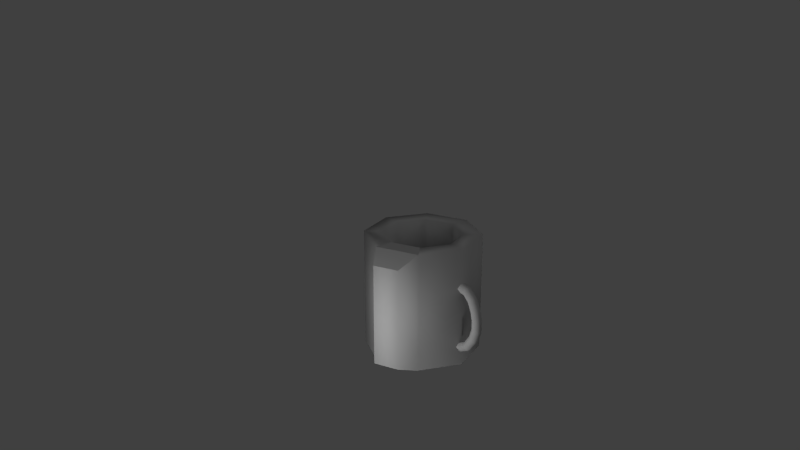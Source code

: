 # Source: tace.blend  (saved by Blender 2.65.0; exported with 4.5.12 LTS)
import bpy
from mathutils import Matrix  # noqa: F401  (used for matrix-valued properties, if any)

bpy.ops.wm.read_factory_settings(use_empty=True)
scene = bpy.context.scene
scene.name = 'Scene'

# ---- collections
col_collection_1 = bpy.data.collections.new('Collection 1'); scene.collection.children.link(col_collection_1)

# ---- materials (node trees are filled in below, after node groups)
mat_tace = bpy.data.materials.new('tace')
mat_tace.alpha_threshold = 0.0
mat_tace.use_transparent_shadow = False
mat_tace.diffuse_color = (0.3177, 0.3177, 0.3177, 1.0)
mat_tace.roughness = 0.5
mat_tace.specular_intensity = 1.0
mat_tace.line_color = (0.0, 0.0, 0.0, 1.0)

# ---- material node trees

# ---- world
world_world = bpy.data.worlds.new('World'); scene.world = world_world
world_world.color = (0.05088, 0.05088, 0.05088)
world_world.use_sun_shadow = False
world_world.sun_shadow_jitter_overblur = 0.0
world_world.cycles.sampling_method = 'MANUAL'
world_world.cycles.sample_map_resolution = 256

# ---- cameras
cam_camera = bpy.data.cameras.new('Camera')
cam_camera.clip_end = 100.0
cam_camera.lens = 35.0
cam_camera.sensor_width = 32.0
cam_camera.sensor_height = 18.0
cam_camera.ortho_scale = 7.314
cam_camera.dof.focus_distance = 0.0
cam_camera.dof.aperture_fstop = 128.0

# ---- lights
light_lamp_001 = bpy.data.lights.new('Lamp.001', 'POINT')
light_lamp_001.transmission_factor = 0.0
light_lamp_001.cutoff_distance = 30.0
light_lamp_001.energy = 50.0
light_lamp_001.shadow_buffer_clip_start = 1.001
light_lamp_001.shadow_soft_size = 1.0
light_lamp_001.shadow_maximum_resolution = 0.006
light_lamp_001.use_absolute_resolution = True
light_lamp_001.cycles.use_multiple_importance_sampling = False
light_lamp = bpy.data.lights.new('Lamp', 'SUN')
light_lamp.transmission_factor = 0.0
light_lamp.cutoff_distance = 30.0
light_lamp.angle = 1.571
light_lamp.energy = 0.33
light_lamp.shadow_buffer_clip_start = 1.001
light_lamp.shadow_soft_size = 1.0
light_lamp.shadow_cascade_max_distance = 1000.0
light_lamp.cycles.use_multiple_importance_sampling = False

# ---- meshes
me_cylinder_001 = bpy.data.meshes.new('Cylinder.001')
me_cylinder_001.from_pydata([(1.054, 0.06813, 0.5945), (1.054, 0.06813, 0.7307), (1.113, 0.03406, 0.5847), (1.113, 0.03406, 0.7375), (1.113, -0.03406, 0.5847), (1.113, -0.03406, 0.7375), (1.054, -0.06813, 0.5945), (1.054, -0.06813, 0.7307), (0.9963, -0.03406, 0.6042), (0.9959, -0.03406, 0.7239), (0.9963, 0.03406, 0.6042), (0.9959, 0.03406, 0.7239), (1.025, 0.06813, 0.8561), (1.081, 0.03406, 0.8756), (1.081, -0.03406, 0.8756), (1.025, -0.06813, 0.8561), (0.9694, -0.03406, 0.8367), (0.9694, 0.03406, 0.8367), (0.9637, 0.06813, 0.9869), (1.011, 0.03406, 1.023), (1.011, -0.03406, 1.023), (0.9637, -0.06813, 0.9869), (0.9167, -0.03406, 0.9513), (0.9167, 0.03406, 0.9513), (0.8623, 0.06813, 1.078), (0.8871, 0.03406, 1.131), (0.8871, -0.03406, 1.131), (0.8623, -0.06813, 1.078), (0.8375, -0.03406, 1.024), (0.8375, 0.03406, 1.024), (0.7209, 0.06813, 1.099), (0.73, 0.03406, 1.157), (0.73, -0.03406, 1.157), (0.7209, -0.06813, 1.099), (0.7117, -0.03406, 1.041), (0.7117, 0.03406, 1.041), (1.006, 0.06813, 0.4557), (1.058, 0.03406, 0.4277), (1.058, -0.03406, 0.4277), (1.006, -0.06813, 0.4557), (0.9545, -0.03406, 0.4837), (0.9545, 0.03406, 0.4837), (0.9023, 0.06813, 0.3169), (0.9391, 0.03406, 0.2707), (0.9391, -0.03406, 0.2707), (0.9023, -0.06813, 0.3169), (0.8656, -0.03406, 0.3631), (0.8656, 0.03406, 0.3631), (0.7902, 0.06813, 0.2635), (0.8022, 0.03406, 0.2057), (0.8022, -0.03406, 0.2057), (0.7902, -0.06813, 0.2635), (0.7783, -0.03406, 0.3213), (0.7783, 0.03406, 0.3213), (0.6835, 0.06813, 0.2662), (0.6823, 0.03406, 0.2072), (0.6823, -0.03406, 0.2072), (0.6835, -0.06813, 0.2662), (0.6846, -0.03406, 0.3252), (0.6846, 0.03406, 0.3252), (0.0, 0.787, 0.0), (0.0, 0.787, 1.621), (0.5565, 0.5565, 0.0), (0.5565, 0.5565, 1.621), (0.787, -5.208e-08, 0.0), (0.787, -5.208e-08, 1.621), (0.5565, -0.5565, 0.0), (0.5565, -0.5565, 1.621), (-1.192e-07, -0.787, 0.0), (-1.192e-07, -0.787, 1.621), (-0.5565, -0.5565, 0.0), (-0.5565, -0.5565, 1.621), (-0.787, -8.297e-09, 0.0), (-0.787, -8.297e-09, 1.621), (-0.5565, 0.5565, 0.0), (-0.5565, 0.5565, 1.621), (0.0, -1.768e-08, 0.0), (0.5511, -0.8773, 0.1277), (0.5511, -0.8773, 1.494), (0.2306, -1.01, 0.1277), (0.2306, -1.01, 1.494), (-4.675e-09, 0.5401, 1.621), (0.3819, 0.3819, 1.621), (0.5401, -3.574e-08, 1.621), (0.3819, -0.3819, 1.621), (-8.648e-08, -0.5401, 1.621), (-0.3819, -0.3819, 1.621), (-0.5401, -5.694e-09, 1.621), (-0.3819, 0.3819, 1.621), (-4.675e-09, 0.5401, 0.9157), (0.3819, 0.3819, 0.9157), (0.5401, -3.574e-08, 0.9157), (0.3819, -0.3819, 0.9157), (-8.648e-08, -0.5401, 0.9157), (-0.3819, -0.3819, 0.9157), (-0.5401, -5.694e-09, 0.9157), (-0.3819, 0.3819, 0.9157)], [], [(0, 1, 3, 2), (2, 3, 5, 4), (4, 5, 7, 6), (6, 7, 9, 8), (8, 9, 11, 10), (10, 11, 1, 0), (3, 1, 12, 13), (5, 3, 13, 14), (7, 5, 14, 15), (9, 7, 15, 16), (11, 9, 16, 17), (1, 11, 17, 12), (14, 13, 19, 20), (17, 16, 22, 23), (13, 12, 18, 19), (16, 15, 21, 22), (15, 14, 20, 21), (12, 17, 23, 18), (21, 20, 26, 27), (18, 23, 29, 24), (20, 19, 25, 26), (23, 22, 28, 29), (19, 18, 24, 25), (22, 21, 27, 28), (26, 25, 31, 32), (29, 28, 34, 35), (25, 24, 30, 31), (28, 27, 33, 34), (27, 26, 32, 33), (24, 29, 35, 30), (4, 6, 39, 38), (6, 8, 40, 39), (8, 10, 41, 40), (10, 0, 36, 41), (0, 2, 37, 36), (2, 4, 38, 37), (37, 38, 44, 43), (40, 41, 47, 46), (36, 37, 43, 42), (39, 40, 46, 45), (38, 39, 45, 44), (41, 36, 42, 47), (44, 45, 51, 50), (47, 42, 48, 53), (43, 44, 50, 49), (46, 47, 53, 52), (42, 43, 49, 48), (45, 46, 52, 51), (52, 53, 59, 58), (48, 49, 55, 54), (51, 52, 58, 57), (50, 51, 57, 56), (53, 48, 54, 59), (49, 50, 56, 55), (60, 61, 63, 62), (62, 63, 65, 64), (64, 65, 67, 66), (68, 66, 77, 79), (68, 69, 71, 70), (70, 71, 73, 72), (72, 73, 75, 74), (74, 75, 61, 60), (72, 74, 76), (60, 62, 76), (74, 60, 76), (62, 64, 76), (64, 66, 76), (66, 68, 76), (68, 70, 76), (70, 72, 76), (77, 78, 80, 79), (69, 68, 79, 80), (66, 67, 78, 77), (67, 69, 80, 78), (63, 61, 81, 82), (65, 63, 82, 83), (67, 65, 83, 84), (69, 67, 84, 85), (71, 69, 85, 86), (73, 71, 86, 87), (75, 73, 87, 88), (61, 75, 88, 81), (87, 86, 94, 95), (83, 82, 90, 91), (86, 85, 93, 94), (81, 88, 96, 89), (82, 81, 89, 90), (85, 84, 92, 93), (88, 87, 95, 96), (84, 83, 91, 92)])
me_cylinder_001.polygons.foreach_set('use_smooth', [1, 1, 1, 1, 1, 1, 1, 1, 1, 1, 1, 1, 1, 1, 1, 1, 1, 1, 1, 1, 1, 1, 1, 1, 1, 1, 1, 1, 1, 1, 1, 1, 1, 1, 1, 1, 1, 1, 1, 1, 1, 1, 1, 1, 1, 1, 1, 1, 1, 1, 1, 1, 1, 1, 1, 1, 1, 1, 1, 1, 1, 1, 1, 1, 1, 1, 1, 1, 1, 1, 1, 1, 1, 0, 1, 1, 1, 0, 1, 1, 1, 1, 1, 1, 1, 1, 1, 0, 1, 1])
me_cylinder_001.materials.append(mat_tace)
me_cylinder_001.use_remesh_preserve_volume = False
me_cylinder_001.use_remesh_preserve_attributes = False
me_cylinder_001.use_mirror_vertex_groups = False
me_cylinder_001.update()

# ---- objects
ob_lamp_004 = bpy.data.objects.new('Lamp.004', light_lamp_001)
ob_lamp_003 = bpy.data.objects.new('Lamp.003', light_lamp_001)
ob_lamp_002 = bpy.data.objects.new('Lamp.002', light_lamp_001)
ob_lamp_001 = bpy.data.objects.new('Lamp.001', light_lamp_001)
ob_tace = bpy.data.objects.new('Tace', me_cylinder_001)
ob_lamp = bpy.data.objects.new('Lamp', light_lamp)
ob_camera = bpy.data.objects.new('Camera', cam_camera)

# ---- transforms, parenting, visibility, modifiers, constraints
ob_lamp_004.location = (0.8227, -1.002, -1.916)
ob_lamp_004.rotation_euler = (0.6503, 0.05522, 1.866)
ob_lamp_004.lock_rotations_4d = False
ob_lamp_004.empty_display_type = 'ARROWS'
ob_lamp_004.color = (0.0, 0.0, 0.0, 0.0)
ob_lamp_004.lineart.crease_threshold = 0.0
ob_lamp_003.location = (0.8227, -2.369, -0.04798)
ob_lamp_003.rotation_euler = (0.6503, 0.05522, 1.866)
ob_lamp_003.lock_rotations_4d = False
ob_lamp_003.empty_display_type = 'ARROWS'
ob_lamp_003.color = (0.0, 0.0, 0.0, 0.0)
ob_lamp_003.lineart.crease_threshold = 0.0
ob_lamp_002.location = (0.8227, -2.369, 0.7565)
ob_lamp_002.rotation_euler = (0.6503, 0.05522, 1.866)
ob_lamp_002.lock_rotations_4d = False
ob_lamp_002.empty_display_type = 'ARROWS'
ob_lamp_002.color = (0.0, 0.0, 0.0, 0.0)
ob_lamp_002.lineart.crease_threshold = 0.0
ob_lamp_001.location = (0.8227, -2.369, 1.57)
ob_lamp_001.rotation_euler = (0.6503, 0.05522, 1.866)
ob_lamp_001.lock_rotations_4d = False
ob_lamp_001.empty_display_type = 'ARROWS'
ob_lamp_001.color = (0.0, 0.0, 0.0, 0.0)
ob_lamp_001.lineart.crease_threshold = 0.0
ob_tace.location = (0.0, 0.0, 0.0)
ob_tace.lineart.crease_threshold = 0.0
ob_lamp.location = (0.9993, 1.449, 3.04)
ob_lamp.rotation_euler = (0.6503, 0.05522, 1.866)
ob_lamp.lock_rotations_4d = False
ob_lamp.empty_display_type = 'ARROWS'
ob_lamp.color = (0.0, 0.0, 0.0, 0.0)
ob_lamp.lineart.crease_threshold = 0.0
ob_camera.location = (8.179, -7.08, 5.675)
ob_camera.rotation_euler = (1.221, 7.759e-06, 0.8855)
ob_camera.scale = (1.0, 1.0, 1.0)
ob_camera.lock_rotations_4d = False
ob_camera.empty_display_type = 'ARROWS'
ob_camera.color = (0.0, 0.0, 0.0, 0.0)
ob_camera.display_type = 'WIRE'
ob_camera.lineart.crease_threshold = 0.0

# ---- collection membership
col_collection_1.objects.link(ob_lamp_004)
col_collection_1.objects.link(ob_lamp_003)
col_collection_1.objects.link(ob_lamp_002)
col_collection_1.objects.link(ob_lamp_001)
col_collection_1.objects.link(ob_tace)
col_collection_1.objects.link(ob_lamp)
col_collection_1.objects.link(ob_camera)

# ---- scene / render settings (as saved in the file)
scene.camera = ob_camera
scene.frame_start = 1; scene.frame_end = 250; scene.frame_set(1)
scene.render.engine = 'BLENDER_EEVEE_NEXT'
scene.render.image_settings.color_mode = 'RGB'
scene.render.image_settings.compression = 90
scene.render.resolution_percentage = 50
scene.render.fps = 25
scene.render.dither_intensity = 0.0
scene.render.bake_margin = 2
scene.render.bake_bias = 0.0
scene.cycles.use_denoising = False
scene.cycles.samples = 10
scene.cycles.sampling_pattern = 'TABULATED_SOBOL'
scene.cycles.light_sampling_threshold = 0.0
scene.cycles.use_adaptive_sampling = False
scene.cycles.use_light_tree = False
scene.cycles.blur_glossy = 0.0
scene.cycles.volume_bounces = 1
scene.cycles.pixel_filter_type = 'GAUSSIAN'
scene.cycles.sample_clamp_indirect = 0.0
scene.view_settings.view_transform = 'Standard'
bpy.context.view_layer.update()
